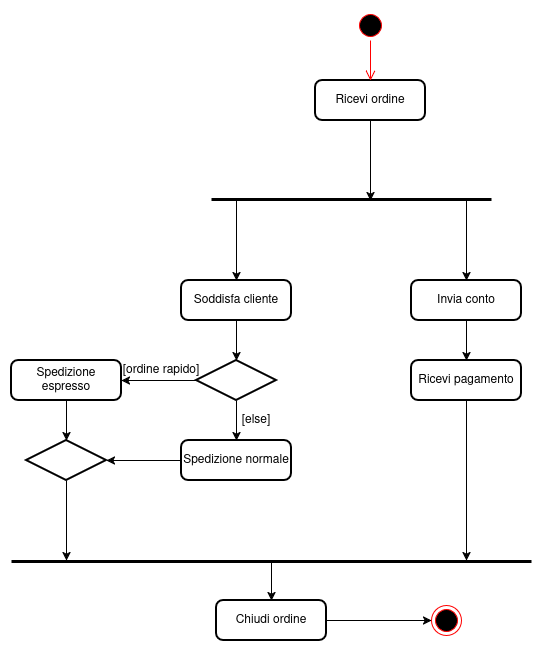

The diagram above was exported from draw.io. Its source (the exported page's mxGraphModel, read from the mxfile embedded in the PNG):
<mxGraphModel dx="1148" dy="850" grid="1" gridSize="10" guides="1" tooltips="1" connect="1" arrows="1" fold="1" page="1" pageScale="1" pageWidth="850" pageHeight="1100" math="0" shadow="0">
  <root>
    <mxCell id="0" />
    <mxCell id="1" parent="0" />
    <mxCell id="xM9O6bDDmG08VzVEoZB0-97" edge="1" parent="1" source="xM9O6bDDmG08VzVEoZB0-61" style="edgeStyle=orthogonalEdgeStyle;rounded=0;orthogonalLoop=1;jettySize=auto;html=1;exitX=1;exitY=0.5;exitDx=0;exitDy=0;" target="xM9O6bDDmG08VzVEoZB0-72">
      <mxGeometry relative="1" as="geometry" />
    </mxCell>
    <mxCell id="xM9O6bDDmG08VzVEoZB0-102" edge="1" parent="1" source="xM9O6bDDmG08VzVEoZB0-61" style="edgeStyle=orthogonalEdgeStyle;rounded=0;orthogonalLoop=1;jettySize=auto;html=1;exitX=0.5;exitY=0;exitDx=0;exitDy=0;endArrow=none;endFill=0;startArrow=classic;startFill=1;">
      <mxGeometry relative="1" as="geometry">
        <mxPoint x="420" y="640" as="targetPoint" />
      </mxGeometry>
    </mxCell>
    <mxCell id="xM9O6bDDmG08VzVEoZB0-61" parent="1" style="rounded=1;whiteSpace=wrap;html=1;absoluteArcSize=1;arcSize=14;strokeWidth=2;" value="Chiudi ordine" vertex="1">
      <mxGeometry height="40" width="110" x="365" y="680" as="geometry" />
    </mxCell>
    <mxCell id="xM9O6bDDmG08VzVEoZB0-62" parent="1" style="rounded=1;whiteSpace=wrap;html=1;absoluteArcSize=1;arcSize=14;strokeWidth=2;" value="Spedizione normale" vertex="1">
      <mxGeometry height="40" width="110" x="330" y="520" as="geometry" />
    </mxCell>
    <mxCell id="xM9O6bDDmG08VzVEoZB0-63" parent="1" style="rounded=1;whiteSpace=wrap;html=1;absoluteArcSize=1;arcSize=14;strokeWidth=2;" value="Spedizione espresso" vertex="1">
      <mxGeometry height="40" width="110" x="160" y="440" as="geometry" />
    </mxCell>
    <mxCell id="xM9O6bDDmG08VzVEoZB0-99" edge="1" parent="1" source="xM9O6bDDmG08VzVEoZB0-64" style="edgeStyle=orthogonalEdgeStyle;rounded=0;orthogonalLoop=1;jettySize=auto;html=1;exitX=0.5;exitY=1;exitDx=0;exitDy=0;">
      <mxGeometry relative="1" as="geometry">
        <mxPoint x="615" y="640" as="targetPoint" />
      </mxGeometry>
    </mxCell>
    <mxCell id="xM9O6bDDmG08VzVEoZB0-64" parent="1" style="rounded=1;whiteSpace=wrap;html=1;absoluteArcSize=1;arcSize=14;strokeWidth=2;" value="Ricevi pagamento" vertex="1">
      <mxGeometry height="40" width="110" x="560" y="440" as="geometry" />
    </mxCell>
    <mxCell id="xM9O6bDDmG08VzVEoZB0-82" edge="1" parent="1" source="xM9O6bDDmG08VzVEoZB0-65" style="edgeStyle=orthogonalEdgeStyle;rounded=0;orthogonalLoop=1;jettySize=auto;html=1;exitX=0.5;exitY=0;exitDx=0;exitDy=0;startArrow=classic;startFill=1;endArrow=none;endFill=0;">
      <mxGeometry relative="1" as="geometry">
        <mxPoint x="615" y="280" as="targetPoint" />
      </mxGeometry>
    </mxCell>
    <mxCell id="xM9O6bDDmG08VzVEoZB0-86" edge="1" parent="1" source="xM9O6bDDmG08VzVEoZB0-65" style="edgeStyle=orthogonalEdgeStyle;rounded=0;orthogonalLoop=1;jettySize=auto;html=1;exitX=0.5;exitY=1;exitDx=0;exitDy=0;entryX=0.5;entryY=0;entryDx=0;entryDy=0;" target="xM9O6bDDmG08VzVEoZB0-64">
      <mxGeometry relative="1" as="geometry" />
    </mxCell>
    <mxCell id="xM9O6bDDmG08VzVEoZB0-65" parent="1" style="rounded=1;whiteSpace=wrap;html=1;absoluteArcSize=1;arcSize=14;strokeWidth=2;" value="Invia conto" vertex="1">
      <mxGeometry height="40" width="110" x="560" y="360" as="geometry" />
    </mxCell>
    <mxCell id="xM9O6bDDmG08VzVEoZB0-81" edge="1" parent="1" source="xM9O6bDDmG08VzVEoZB0-66" style="edgeStyle=orthogonalEdgeStyle;rounded=0;orthogonalLoop=1;jettySize=auto;html=1;exitX=0.5;exitY=0;exitDx=0;exitDy=0;endArrow=none;endFill=0;startArrow=classic;startFill=1;">
      <mxGeometry relative="1" as="geometry">
        <mxPoint x="385" y="280" as="targetPoint" />
      </mxGeometry>
    </mxCell>
    <mxCell id="xM9O6bDDmG08VzVEoZB0-66" parent="1" style="rounded=1;whiteSpace=wrap;html=1;absoluteArcSize=1;arcSize=14;strokeWidth=2;" value="Soddisfa cliente" vertex="1">
      <mxGeometry height="40" width="110" x="330" y="360" as="geometry" />
    </mxCell>
    <mxCell id="xM9O6bDDmG08VzVEoZB0-79" edge="1" parent="1" source="xM9O6bDDmG08VzVEoZB0-67" style="edgeStyle=orthogonalEdgeStyle;rounded=0;orthogonalLoop=1;jettySize=auto;html=1;exitX=0.5;exitY=1;exitDx=0;exitDy=0;">
      <mxGeometry relative="1" as="geometry">
        <mxPoint x="519" y="280" as="targetPoint" />
      </mxGeometry>
    </mxCell>
    <mxCell id="xM9O6bDDmG08VzVEoZB0-67" parent="1" style="rounded=1;whiteSpace=wrap;html=1;absoluteArcSize=1;arcSize=14;strokeWidth=2;" value="Ricevi ordine" vertex="1">
      <mxGeometry height="40" width="110" x="464" y="160" as="geometry" />
    </mxCell>
    <mxCell id="xM9O6bDDmG08VzVEoZB0-88" edge="1" parent="1" source="xM9O6bDDmG08VzVEoZB0-69" style="edgeStyle=orthogonalEdgeStyle;rounded=0;orthogonalLoop=1;jettySize=auto;html=1;exitX=0;exitY=0.5;exitDx=0;exitDy=0;exitPerimeter=0;entryX=1;entryY=0.5;entryDx=0;entryDy=0;" target="xM9O6bDDmG08VzVEoZB0-63">
      <mxGeometry relative="1" as="geometry" />
    </mxCell>
    <mxCell id="xM9O6bDDmG08VzVEoZB0-89" edge="1" parent="1" source="xM9O6bDDmG08VzVEoZB0-69" style="edgeStyle=orthogonalEdgeStyle;rounded=0;orthogonalLoop=1;jettySize=auto;html=1;exitX=0.5;exitY=1;exitDx=0;exitDy=0;exitPerimeter=0;entryX=0.5;entryY=0;entryDx=0;entryDy=0;" target="xM9O6bDDmG08VzVEoZB0-62">
      <mxGeometry relative="1" as="geometry" />
    </mxCell>
    <mxCell id="xM9O6bDDmG08VzVEoZB0-69" parent="1" style="strokeWidth=2;html=1;shape=mxgraph.flowchart.decision;whiteSpace=wrap;" value="" vertex="1">
      <mxGeometry height="40" width="80" x="345" y="440" as="geometry" />
    </mxCell>
    <mxCell id="xM9O6bDDmG08VzVEoZB0-70" parent="1" style="ellipse;html=1;shape=startState;fillColor=#000000;strokeColor=#ff0000;" value="" vertex="1">
      <mxGeometry height="30" width="30" x="504" y="90" as="geometry" />
    </mxCell>
    <mxCell id="xM9O6bDDmG08VzVEoZB0-71" edge="1" parent="1" source="xM9O6bDDmG08VzVEoZB0-70" style="edgeStyle=orthogonalEdgeStyle;html=1;verticalAlign=bottom;endArrow=open;endSize=8;strokeColor=#ff0000;rounded=0;entryX=0.5;entryY=0;entryDx=0;entryDy=0;" target="xM9O6bDDmG08VzVEoZB0-67" value="">
      <mxGeometry relative="1" as="geometry">
        <mxPoint x="419" y="510" as="targetPoint" />
      </mxGeometry>
    </mxCell>
    <mxCell id="xM9O6bDDmG08VzVEoZB0-72" parent="1" style="ellipse;html=1;shape=endState;fillColor=#000000;strokeColor=#ff0000;" value="" vertex="1">
      <mxGeometry height="30" width="30" x="580" y="685" as="geometry" />
    </mxCell>
    <mxCell id="xM9O6bDDmG08VzVEoZB0-85" connectable="0" parent="1" style="group" value="" vertex="1">
      <mxGeometry height="2" width="280" x="360" y="278" as="geometry" />
    </mxCell>
    <mxCell id="xM9O6bDDmG08VzVEoZB0-80" edge="1" parent="xM9O6bDDmG08VzVEoZB0-85" style="endArrow=none;html=1;rounded=0;" value="">
      <mxGeometry height="50" relative="1" width="50" as="geometry">
        <mxPoint y="2" as="sourcePoint" />
        <mxPoint x="280" y="2" as="targetPoint" />
      </mxGeometry>
    </mxCell>
    <mxCell id="xM9O6bDDmG08VzVEoZB0-83" edge="1" parent="xM9O6bDDmG08VzVEoZB0-85" style="endArrow=none;html=1;rounded=0;" value="">
      <mxGeometry height="50" relative="1" width="50" as="geometry">
        <mxPoint y="1" as="sourcePoint" />
        <mxPoint x="280" y="1" as="targetPoint" />
      </mxGeometry>
    </mxCell>
    <mxCell id="xM9O6bDDmG08VzVEoZB0-84" edge="1" parent="xM9O6bDDmG08VzVEoZB0-85" style="endArrow=none;html=1;rounded=0;" value="">
      <mxGeometry height="50" relative="1" width="50" as="geometry">
        <mxPoint as="sourcePoint" />
        <mxPoint x="280" as="targetPoint" />
      </mxGeometry>
    </mxCell>
    <mxCell id="xM9O6bDDmG08VzVEoZB0-87" edge="1" parent="1" source="xM9O6bDDmG08VzVEoZB0-66" style="edgeStyle=orthogonalEdgeStyle;rounded=0;orthogonalLoop=1;jettySize=auto;html=1;exitX=0.5;exitY=1;exitDx=0;exitDy=0;entryX=0.5;entryY=0;entryDx=0;entryDy=0;entryPerimeter=0;" target="xM9O6bDDmG08VzVEoZB0-69">
      <mxGeometry relative="1" as="geometry" />
    </mxCell>
    <mxCell id="xM9O6bDDmG08VzVEoZB0-98" edge="1" parent="1" source="xM9O6bDDmG08VzVEoZB0-90" style="edgeStyle=orthogonalEdgeStyle;rounded=0;orthogonalLoop=1;jettySize=auto;html=1;exitX=0.5;exitY=1;exitDx=0;exitDy=0;exitPerimeter=0;">
      <mxGeometry relative="1" as="geometry">
        <mxPoint x="215" y="640" as="targetPoint" />
      </mxGeometry>
    </mxCell>
    <mxCell id="xM9O6bDDmG08VzVEoZB0-90" parent="1" style="strokeWidth=2;html=1;shape=mxgraph.flowchart.decision;whiteSpace=wrap;" value="" vertex="1">
      <mxGeometry height="40" width="80" x="175" y="520" as="geometry" />
    </mxCell>
    <mxCell id="xM9O6bDDmG08VzVEoZB0-91" edge="1" parent="1" source="xM9O6bDDmG08VzVEoZB0-63" style="edgeStyle=orthogonalEdgeStyle;rounded=0;orthogonalLoop=1;jettySize=auto;html=1;exitX=0.5;exitY=1;exitDx=0;exitDy=0;entryX=0.5;entryY=0;entryDx=0;entryDy=0;entryPerimeter=0;" target="xM9O6bDDmG08VzVEoZB0-90">
      <mxGeometry relative="1" as="geometry" />
    </mxCell>
    <mxCell id="xM9O6bDDmG08VzVEoZB0-92" edge="1" parent="1" source="xM9O6bDDmG08VzVEoZB0-62" style="edgeStyle=orthogonalEdgeStyle;rounded=0;orthogonalLoop=1;jettySize=auto;html=1;exitX=0;exitY=0.5;exitDx=0;exitDy=0;entryX=1;entryY=0.5;entryDx=0;entryDy=0;entryPerimeter=0;" target="xM9O6bDDmG08VzVEoZB0-90">
      <mxGeometry relative="1" as="geometry" />
    </mxCell>
    <mxCell id="xM9O6bDDmG08VzVEoZB0-93" connectable="0" parent="1" style="group" value="" vertex="1">
      <mxGeometry height="2" width="520" x="160" y="640" as="geometry" />
    </mxCell>
    <mxCell id="xM9O6bDDmG08VzVEoZB0-94" edge="1" parent="xM9O6bDDmG08VzVEoZB0-93" style="endArrow=none;html=1;rounded=0;" value="">
      <mxGeometry height="50" relative="1" width="50" as="geometry">
        <mxPoint y="2" as="sourcePoint" />
        <mxPoint x="520" y="2" as="targetPoint" />
      </mxGeometry>
    </mxCell>
    <mxCell id="xM9O6bDDmG08VzVEoZB0-95" edge="1" parent="xM9O6bDDmG08VzVEoZB0-93" style="endArrow=none;html=1;rounded=0;" value="">
      <mxGeometry height="50" relative="1" width="50" as="geometry">
        <mxPoint y="1" as="sourcePoint" />
        <mxPoint x="520" y="1" as="targetPoint" />
      </mxGeometry>
    </mxCell>
    <mxCell id="xM9O6bDDmG08VzVEoZB0-96" edge="1" parent="xM9O6bDDmG08VzVEoZB0-93" style="endArrow=none;html=1;rounded=0;" value="">
      <mxGeometry height="50" relative="1" width="50" as="geometry">
        <mxPoint as="sourcePoint" />
        <mxPoint x="520" as="targetPoint" />
      </mxGeometry>
    </mxCell>
    <mxCell id="xM9O6bDDmG08VzVEoZB0-100" parent="1" style="text;html=1;whiteSpace=wrap;strokeColor=none;fillColor=none;align=center;verticalAlign=middle;rounded=0;" value="[ordine rapido]" vertex="1">
      <mxGeometry height="30" width="80" x="270" y="435" as="geometry" />
    </mxCell>
    <mxCell id="xM9O6bDDmG08VzVEoZB0-101" parent="1" style="text;html=1;whiteSpace=wrap;strokeColor=none;fillColor=none;align=center;verticalAlign=middle;rounded=0;" value="[else]" vertex="1">
      <mxGeometry height="30" width="60" x="375" y="485" as="geometry" />
    </mxCell>
  </root>
</mxGraphModel>